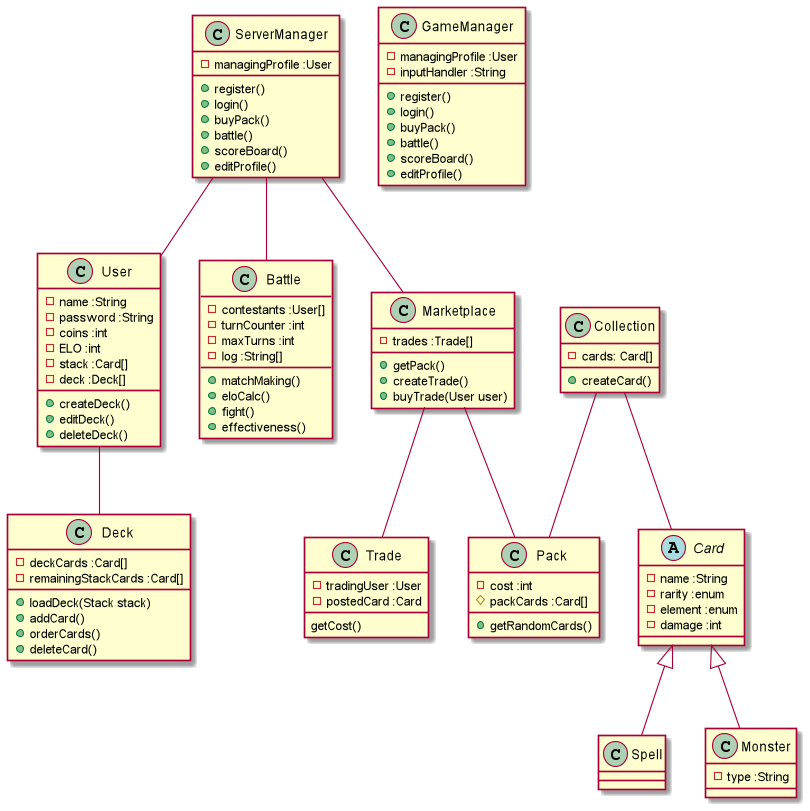

The diagram above was rendered by PlantUML. Its source (embedded in the PNG):
@startuml
'https://plantuml.com/class-diagram

class ServerManager{
-managingProfile :User

+register()
+login()
+buyPack()
+battle()
+scoreBoard()
+editProfile()
}

abstract class Card{
- name :String
- rarity :enum
- element :enum
- damage :int

}

class Spell{
}

class Monster{
-type :String
}

class Collection{
-cards: Card[]

+createCard()
}

class Deck{
-deckCards :Card[]
-remainingStackCards :Card[]

+loadDeck(Stack stack)
+addCard()
+orderCards()
+deleteCard()
}

class Marketplace{
-trades :Trade[]

+getPack()
+createTrade()
+buyTrade(User user)
}

class Trade{
-tradingUser :User
-postedCard :Card

getCost()
}
class Pack{
-cost :int
#packCards :Card[]

+getRandomCards()
}

class User{
-name :String
-password :String
-coins :int
-ELO :int
-stack :Card[]
-deck :Deck[]

+createDeck()
+editDeck()
+deleteDeck()
}

class Battle{
-contestants :User[]
-turnCounter :int
-maxTurns :int
-log :String[]

+matchMaking()
+eloCalc()
+fight()
+effectiveness()
}

User -- Deck

Card <|-- Spell
Card <|-- Monster

Collection -- Card
Collection -- Pack

Marketplace -- Pack
Marketplace -- Trade

ServerManager -- Battle
ServerManager -- Marketplace
ServerManager -- User

class GameManager{
-managingProfile :User
-inputHandler :String

+register()
+login()
+buyPack()
+battle()
+scoreBoard()
+editProfile()
}
@enduml